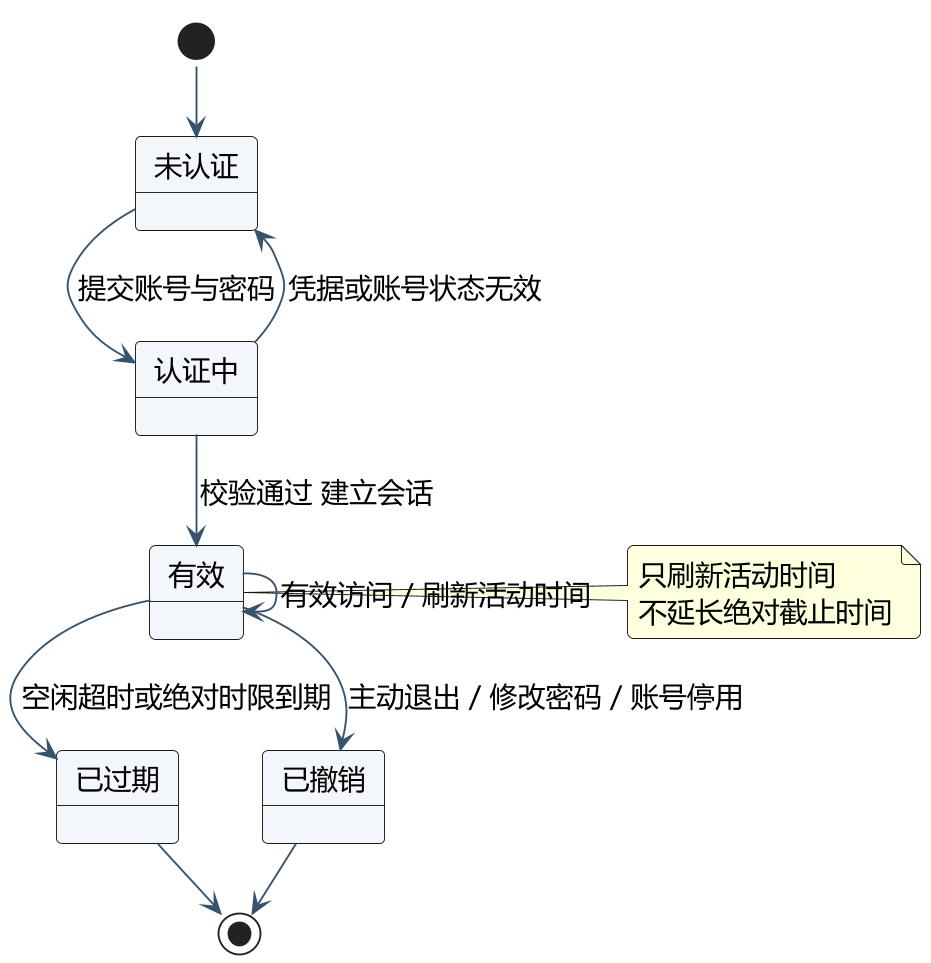

The diagram above was rendered by PlantUML. Its source (embedded in the PNG):
@startuml
!pragma layout smetana
skinparam defaultFontName Microsoft YaHei
skinparam defaultFontSize 15
skinparam dpi 180
skinparam backgroundColor white
skinparam shadowing false
skinparam roundcorner 6
skinparam ArrowColor #35536C
skinparam classBackgroundColor #F3F6FA
skinparam usecaseBackgroundColor #F3F6FA
skinparam stateBackgroundColor #F3F6FA
skinparam sequenceParticipantBackgroundColor #F3F6FA
skinparam componentBackgroundColor #F3F6FA
skinparam objectBackgroundColor #F3F6FA
skinparam packageBackgroundColor white
skinparam nodeBackgroundColor #F3F6FA
skinparam databaseBackgroundColor #F3F6FA
hide empty members
top to bottom direction
[*] --> 未认证
未认证 --> 认证中 : 提交账号与密码
认证中 --> 未认证 : 凭据或账号状态无效
认证中 --> 有效 : 校验通过 建立会话
有效 --> 有效 : 有效访问 / 刷新活动时间
有效 --> 已过期 : 空闲超时或绝对时限到期
有效 --> 已撤销 : 主动退出 / 修改密码 / 账号停用
已过期 --> [*]
已撤销 --> [*]
note right of 有效
只刷新活动时间
不延长绝对截止时间
end note

@enduml